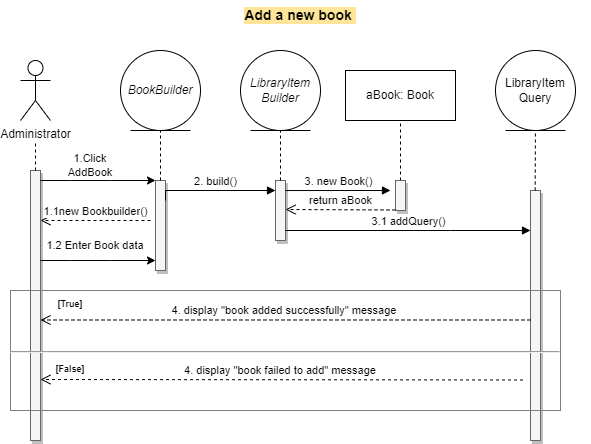

The diagram above was exported from draw.io. Its source (the exported page's mxGraphModel, read from the mxfile embedded in the PNG):
<mxGraphModel dx="880" dy="419" grid="1" gridSize="10" guides="1" tooltips="1" connect="1" arrows="1" fold="1" page="1" pageScale="1" pageWidth="3300" pageHeight="2339" math="0" shadow="0">
  <root>
    <mxCell id="WIyWlLk6GJQsqaUBKTNV-0" />
    <mxCell id="WIyWlLk6GJQsqaUBKTNV-1" parent="WIyWlLk6GJQsqaUBKTNV-0" />
    <mxCell id="a4taf1Y88buNqEABC-c8-62" value="&lt;b style=&quot;font-size: 14px;&quot;&gt;Add a new book&amp;nbsp;&lt;/b&gt;" style="text;html=1;strokeColor=none;fillColor=none;align=center;verticalAlign=middle;whiteSpace=wrap;rounded=0;fontSize=14;labelBackgroundColor=#FFE599;" parent="WIyWlLk6GJQsqaUBKTNV-1" vertex="1">
      <mxGeometry x="2650" y="660" width="580" height="30" as="geometry" />
    </mxCell>
    <mxCell id="a4taf1Y88buNqEABC-c8-1" value="Administrator" style="shape=umlActor;verticalLabelPosition=bottom;verticalAlign=top;html=1;outlineConnect=0;" parent="WIyWlLk6GJQsqaUBKTNV-1" vertex="1">
      <mxGeometry x="2660" y="720" width="30" height="60" as="geometry" />
    </mxCell>
    <mxCell id="a4taf1Y88buNqEABC-c8-2" value="&lt;i&gt;BookBuilder&lt;/i&gt;" style="ellipse;shape=umlEntity;html=1;rotation=0;whiteSpace=wrap;verticalAlign=middle;textDirection=ltr;direction=east;" parent="WIyWlLk6GJQsqaUBKTNV-1" vertex="1">
      <mxGeometry x="2760" y="710" width="80" height="80" as="geometry" />
    </mxCell>
    <mxCell id="a4taf1Y88buNqEABC-c8-3" value="&lt;i&gt;LibraryItem&lt;br&gt;Builder&lt;/i&gt;" style="ellipse;shape=umlEntity;whiteSpace=wrap;html=1;rotation=0;" parent="WIyWlLk6GJQsqaUBKTNV-1" vertex="1">
      <mxGeometry x="2880" y="710" width="80" height="80" as="geometry" />
    </mxCell>
    <mxCell id="a4taf1Y88buNqEABC-c8-7" value="" style="html=1;points=[];perimeter=orthogonalPerimeter;outlineConnect=0;targetShapes=umlLifeline;portConstraint=eastwest;newEdgeStyle={&quot;edgeStyle&quot;:&quot;elbowEdgeStyle&quot;,&quot;elbow&quot;:&quot;vertical&quot;,&quot;curved&quot;:0,&quot;rounded&quot;:0};fillColor=#f5f5f5;fontColor=#333333;strokeColor=#666666;fillStyle=auto;shadow=1;" parent="WIyWlLk6GJQsqaUBKTNV-1" vertex="1">
      <mxGeometry x="2670" y="830" width="10" height="270" as="geometry" />
    </mxCell>
    <mxCell id="a4taf1Y88buNqEABC-c8-8" value="" style="html=1;points=[];perimeter=orthogonalPerimeter;outlineConnect=0;targetShapes=umlLifeline;portConstraint=eastwest;newEdgeStyle={&quot;edgeStyle&quot;:&quot;elbowEdgeStyle&quot;,&quot;elbow&quot;:&quot;vertical&quot;,&quot;curved&quot;:0,&quot;rounded&quot;:0};shadow=1;fillColor=#f5f5f5;fontColor=#333333;strokeColor=#666666;" parent="WIyWlLk6GJQsqaUBKTNV-1" vertex="1">
      <mxGeometry x="2795" y="840" width="10" height="90" as="geometry" />
    </mxCell>
    <mxCell id="a4taf1Y88buNqEABC-c8-9" value="" style="html=1;points=[];perimeter=orthogonalPerimeter;outlineConnect=0;targetShapes=umlLifeline;portConstraint=eastwest;newEdgeStyle={&quot;edgeStyle&quot;:&quot;elbowEdgeStyle&quot;,&quot;elbow&quot;:&quot;vertical&quot;,&quot;curved&quot;:0,&quot;rounded&quot;:0};fillColor=#f5f5f5;fontColor=#333333;strokeColor=#666666;shadow=1;" parent="WIyWlLk6GJQsqaUBKTNV-1" vertex="1">
      <mxGeometry x="2915" y="840" width="10" height="60" as="geometry" />
    </mxCell>
    <mxCell id="a4taf1Y88buNqEABC-c8-18" value="" style="endArrow=none;dashed=1;html=1;rounded=0;" parent="WIyWlLk6GJQsqaUBKTNV-1" source="a4taf1Y88buNqEABC-c8-7" edge="1">
      <mxGeometry width="50" height="50" relative="1" as="geometry">
        <mxPoint x="2630" y="850" as="sourcePoint" />
        <mxPoint x="2675" y="800" as="targetPoint" />
      </mxGeometry>
    </mxCell>
    <mxCell id="a4taf1Y88buNqEABC-c8-19" value="" style="endArrow=none;dashed=1;html=1;rounded=0;" parent="WIyWlLk6GJQsqaUBKTNV-1" edge="1">
      <mxGeometry width="50" height="50" relative="1" as="geometry">
        <mxPoint x="2800" y="840" as="sourcePoint" />
        <mxPoint x="2800" y="790" as="targetPoint" />
      </mxGeometry>
    </mxCell>
    <mxCell id="a4taf1Y88buNqEABC-c8-20" value="" style="endArrow=none;dashed=1;html=1;rounded=0;entryX=0.5;entryY=1;entryDx=0;entryDy=0;" parent="WIyWlLk6GJQsqaUBKTNV-1" source="a4taf1Y88buNqEABC-c8-9" target="a4taf1Y88buNqEABC-c8-3" edge="1">
      <mxGeometry width="50" height="50" relative="1" as="geometry">
        <mxPoint x="2920" y="830" as="sourcePoint" />
        <mxPoint x="2919.66" y="800" as="targetPoint" />
      </mxGeometry>
    </mxCell>
    <mxCell id="a4taf1Y88buNqEABC-c8-22" value="" style="endArrow=classic;html=1;rounded=0;" parent="WIyWlLk6GJQsqaUBKTNV-1" source="a4taf1Y88buNqEABC-c8-7" target="a4taf1Y88buNqEABC-c8-8" edge="1">
      <mxGeometry width="50" height="50" relative="1" as="geometry">
        <mxPoint x="2860" y="1020" as="sourcePoint" />
        <mxPoint x="2910" y="970" as="targetPoint" />
        <Array as="points">
          <mxPoint x="2710" y="840" />
          <mxPoint x="2750" y="840" />
        </Array>
      </mxGeometry>
    </mxCell>
    <mxCell id="a4taf1Y88buNqEABC-c8-23" value="1.Click AddBook" style="text;html=1;strokeColor=none;fillColor=none;align=center;verticalAlign=middle;whiteSpace=wrap;rounded=0;fontSize=11;" parent="WIyWlLk6GJQsqaUBKTNV-1" vertex="1">
      <mxGeometry x="2690" y="810" width="80" height="30" as="geometry" />
    </mxCell>
    <mxCell id="a4taf1Y88buNqEABC-c8-27" value="1.1new Bookbuilder()" style="html=1;verticalAlign=bottom;endArrow=open;dashed=1;endSize=8;edgeStyle=elbowEdgeStyle;elbow=vertical;curved=0;rounded=0;" parent="WIyWlLk6GJQsqaUBKTNV-1" edge="1">
      <mxGeometry relative="1" as="geometry">
        <mxPoint x="2790" y="880" as="sourcePoint" />
        <mxPoint x="2680" y="879.66" as="targetPoint" />
      </mxGeometry>
    </mxCell>
    <mxCell id="a4taf1Y88buNqEABC-c8-28" value="" style="endArrow=classic;html=1;rounded=0;" parent="WIyWlLk6GJQsqaUBKTNV-1" edge="1">
      <mxGeometry width="50" height="50" relative="1" as="geometry">
        <mxPoint x="2680" y="920" as="sourcePoint" />
        <mxPoint x="2795" y="920" as="targetPoint" />
        <Array as="points">
          <mxPoint x="2710" y="920" />
          <mxPoint x="2750" y="920" />
        </Array>
      </mxGeometry>
    </mxCell>
    <mxCell id="a4taf1Y88buNqEABC-c8-30" value="1.2 Enter Book data" style="text;html=1;strokeColor=none;fillColor=none;align=center;verticalAlign=middle;whiteSpace=wrap;rounded=0;fontSize=11;" parent="WIyWlLk6GJQsqaUBKTNV-1" vertex="1">
      <mxGeometry x="2680" y="890" width="110" height="30" as="geometry" />
    </mxCell>
    <mxCell id="a4taf1Y88buNqEABC-c8-31" value="2. build()" style="html=1;verticalAlign=bottom;endArrow=block;edgeStyle=elbowEdgeStyle;elbow=vertical;curved=0;rounded=0;" parent="WIyWlLk6GJQsqaUBKTNV-1" target="a4taf1Y88buNqEABC-c8-9" edge="1">
      <mxGeometry width="80" relative="1" as="geometry">
        <mxPoint x="2805" y="860.03" as="sourcePoint" />
        <mxPoint x="2910" y="860" as="targetPoint" />
        <Array as="points">
          <mxPoint x="2900" y="850" />
        </Array>
      </mxGeometry>
    </mxCell>
    <mxCell id="a4taf1Y88buNqEABC-c8-35" value="" style="endArrow=none;dashed=1;html=1;rounded=0;entryX=0.5;entryY=1;entryDx=0;entryDy=0;" parent="WIyWlLk6GJQsqaUBKTNV-1" source="a4taf1Y88buNqEABC-c8-66" target="a4taf1Y88buNqEABC-c8-41" edge="1">
      <mxGeometry width="50" height="50" relative="1" as="geometry">
        <mxPoint x="3040" y="890" as="sourcePoint" />
        <mxPoint x="3040" y="790" as="targetPoint" />
      </mxGeometry>
    </mxCell>
    <mxCell id="a4taf1Y88buNqEABC-c8-41" value="aBook: Book" style="html=1;whiteSpace=wrap;" parent="WIyWlLk6GJQsqaUBKTNV-1" vertex="1">
      <mxGeometry x="2985" y="730" width="110" height="50" as="geometry" />
    </mxCell>
    <mxCell id="a4taf1Y88buNqEABC-c8-42" value="" style="html=1;points=[];perimeter=orthogonalPerimeter;outlineConnect=0;targetShapes=umlLifeline;portConstraint=eastwest;newEdgeStyle={&quot;edgeStyle&quot;:&quot;elbowEdgeStyle&quot;,&quot;elbow&quot;:&quot;vertical&quot;,&quot;curved&quot;:0,&quot;rounded&quot;:0};fillColor=#f5f5f5;fontColor=#333333;strokeColor=#666666;shadow=1;" parent="WIyWlLk6GJQsqaUBKTNV-1" vertex="1">
      <mxGeometry x="3170" y="850" width="10" height="250" as="geometry" />
    </mxCell>
    <mxCell id="a4taf1Y88buNqEABC-c8-43" value="" style="endArrow=none;dashed=1;html=1;rounded=0;entryX=0.5;entryY=1;entryDx=0;entryDy=0;" parent="WIyWlLk6GJQsqaUBKTNV-1" edge="1">
      <mxGeometry width="50" height="50" relative="1" as="geometry">
        <mxPoint x="3174.66" y="850" as="sourcePoint" />
        <mxPoint x="3175" y="780" as="targetPoint" />
      </mxGeometry>
    </mxCell>
    <mxCell id="a4taf1Y88buNqEABC-c8-53" value="4. display &quot;book added successfully&quot; message&amp;nbsp;" style="html=1;verticalAlign=bottom;endArrow=open;dashed=1;endSize=8;edgeStyle=elbowEdgeStyle;elbow=vertical;curved=0;rounded=0;" parent="WIyWlLk6GJQsqaUBKTNV-1" edge="1">
      <mxGeometry relative="1" as="geometry">
        <mxPoint x="3170.0000000000005" y="979.48" as="sourcePoint" />
        <mxPoint x="2680" y="979.48" as="targetPoint" />
        <Array as="points">
          <mxPoint x="3160" y="979.48" />
        </Array>
      </mxGeometry>
    </mxCell>
    <mxCell id="a4taf1Y88buNqEABC-c8-56" value="4. display &quot;book failed to add&quot; message&amp;nbsp;" style="html=1;verticalAlign=bottom;endArrow=open;dashed=1;endSize=8;edgeStyle=elbowEdgeStyle;elbow=vertical;curved=0;rounded=0;" parent="WIyWlLk6GJQsqaUBKTNV-1" edge="1">
      <mxGeometry relative="1" as="geometry">
        <mxPoint x="3162.5" y="1039.48" as="sourcePoint" />
        <mxPoint x="2680" y="1039.0514285714285" as="targetPoint" />
      </mxGeometry>
    </mxCell>
    <mxCell id="a4taf1Y88buNqEABC-c8-59" value="[True]" style="text;html=1;strokeColor=none;fillColor=none;align=center;verticalAlign=middle;whiteSpace=wrap;rounded=0;fontSize=9;fontStyle=1" parent="WIyWlLk6GJQsqaUBKTNV-1" vertex="1">
      <mxGeometry x="2690" y="954.48" width="40" height="20" as="geometry" />
    </mxCell>
    <mxCell id="a4taf1Y88buNqEABC-c8-60" value="[False]" style="text;html=1;strokeColor=none;fillColor=none;align=center;verticalAlign=middle;whiteSpace=wrap;rounded=0;fontSize=9;fontStyle=1" parent="WIyWlLk6GJQsqaUBKTNV-1" vertex="1">
      <mxGeometry x="2690" y="1019.48" width="40" height="20" as="geometry" />
    </mxCell>
    <mxCell id="a4taf1Y88buNqEABC-c8-63" value="3.1 addQuery()" style="html=1;verticalAlign=bottom;endArrow=block;edgeStyle=elbowEdgeStyle;elbow=vertical;curved=0;rounded=0;" parent="WIyWlLk6GJQsqaUBKTNV-1" edge="1">
      <mxGeometry x="0.0022" width="80" relative="1" as="geometry">
        <mxPoint x="2925" y="890" as="sourcePoint" />
        <mxPoint x="3170" y="890" as="targetPoint" />
        <Array as="points">
          <mxPoint x="3090" y="890" />
          <mxPoint x="3000" y="900" />
          <mxPoint x="3110" y="930" />
        </Array>
        <mxPoint as="offset" />
      </mxGeometry>
    </mxCell>
    <mxCell id="a4taf1Y88buNqEABC-c8-66" value="" style="html=1;points=[];perimeter=orthogonalPerimeter;outlineConnect=0;targetShapes=umlLifeline;portConstraint=eastwest;newEdgeStyle={&quot;edgeStyle&quot;:&quot;elbowEdgeStyle&quot;,&quot;elbow&quot;:&quot;vertical&quot;,&quot;curved&quot;:0,&quot;rounded&quot;:0};fillColor=#f5f5f5;fontColor=#333333;strokeColor=#666666;shadow=1;" parent="WIyWlLk6GJQsqaUBKTNV-1" vertex="1">
      <mxGeometry x="3035" y="840" width="10" height="30" as="geometry" />
    </mxCell>
    <mxCell id="a4taf1Y88buNqEABC-c8-36" value="3. new Book()" style="html=1;verticalAlign=bottom;endArrow=block;edgeStyle=elbowEdgeStyle;elbow=vertical;curved=0;rounded=0;" parent="WIyWlLk6GJQsqaUBKTNV-1" edge="1">
      <mxGeometry width="80" relative="1" as="geometry">
        <mxPoint x="2925" y="850.03" as="sourcePoint" />
        <mxPoint x="3030" y="850" as="targetPoint" />
      </mxGeometry>
    </mxCell>
    <mxCell id="a4taf1Y88buNqEABC-c8-68" value="return aBook" style="html=1;verticalAlign=bottom;endArrow=open;dashed=1;endSize=8;edgeStyle=elbowEdgeStyle;elbow=vertical;curved=0;rounded=0;" parent="WIyWlLk6GJQsqaUBKTNV-1" target="a4taf1Y88buNqEABC-c8-9" edge="1">
      <mxGeometry relative="1" as="geometry">
        <mxPoint x="3035" y="869.48" as="sourcePoint" />
        <mxPoint x="2955" y="869.48" as="targetPoint" />
      </mxGeometry>
    </mxCell>
    <mxCell id="a4taf1Y88buNqEABC-c8-69" value="&lt;p style=&quot;margin:0px;margin-top:4px;text-align:center;text-decoration:underline;&quot;&gt;&lt;br&gt;&lt;/p&gt;&lt;p style=&quot;margin:0px;margin-top:4px;text-align:center;text-decoration:underline;&quot;&gt;&lt;br&gt;&lt;/p&gt;&lt;p style=&quot;margin:0px;margin-top:4px;text-align:center;text-decoration:underline;&quot;&gt;&lt;br&gt;&lt;/p&gt;&lt;hr&gt;&lt;p style=&quot;margin:0px;margin-left:8px;&quot;&gt;&lt;br&gt;&lt;/p&gt;" style="verticalAlign=top;align=left;overflow=fill;fontSize=12;fontFamily=Helvetica;html=1;whiteSpace=wrap;fillColor=none;strokeColor=#808080;" parent="WIyWlLk6GJQsqaUBKTNV-1" vertex="1">
      <mxGeometry x="2650" y="950" width="550" height="120" as="geometry" />
    </mxCell>
    <mxCell id="d9a2tPBPyv7jhFpZ3Yua-0" value="LibraryItem&lt;br&gt;Query" style="ellipse;shape=umlEntity;whiteSpace=wrap;html=1;rotation=0;" parent="WIyWlLk6GJQsqaUBKTNV-1" vertex="1">
      <mxGeometry x="3135" y="710" width="80" height="80" as="geometry" />
    </mxCell>
  </root>
</mxGraphModel>